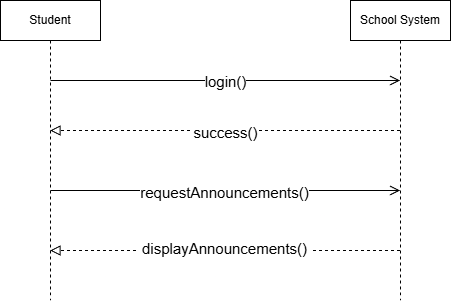

The diagram above was exported from draw.io. Its source (the exported page's mxGraphModel, read from the mxfile embedded in the PNG):
<mxGraphModel dx="1042" dy="542" grid="1" gridSize="10" guides="1" tooltips="1" connect="1" arrows="1" fold="1" page="1" pageScale="1" pageWidth="850" pageHeight="1100" math="0" shadow="0">
  <root>
    <mxCell id="0" />
    <mxCell id="1" parent="0" />
    <mxCell id="GEPSyiVXlj_hn1QWBiFS-1" parent="1" style="shape=umlLifeline;perimeter=lifelinePerimeter;whiteSpace=wrap;html=1;container=1;dropTarget=0;collapsible=0;recursiveResize=0;outlineConnect=0;portConstraint=eastwest;newEdgeStyle={&quot;edgeStyle&quot;:&quot;elbowEdgeStyle&quot;,&quot;elbow&quot;:&quot;vertical&quot;,&quot;curved&quot;:0,&quot;rounded&quot;:0};" value="Student" vertex="1">
      <mxGeometry height="300" width="100" x="190" y="120" as="geometry" />
    </mxCell>
    <mxCell id="GEPSyiVXlj_hn1QWBiFS-2" parent="1" style="shape=umlLifeline;perimeter=lifelinePerimeter;whiteSpace=wrap;html=1;container=1;dropTarget=0;collapsible=0;recursiveResize=0;outlineConnect=0;portConstraint=eastwest;newEdgeStyle={&quot;edgeStyle&quot;:&quot;elbowEdgeStyle&quot;,&quot;elbow&quot;:&quot;vertical&quot;,&quot;curved&quot;:0,&quot;rounded&quot;:0};" value="School System" vertex="1">
      <mxGeometry height="300" width="100" x="540" y="120" as="geometry" />
    </mxCell>
    <mxCell id="GEPSyiVXlj_hn1QWBiFS-3" edge="1" parent="1" style="endArrow=open;startArrow=none;endFill=0;startFill=0;endSize=8;html=1;verticalAlign=bottom;labelBackgroundColor=none;strokeWidth=1;rounded=0;" target="GEPSyiVXlj_hn1QWBiFS-2" value="">
      <mxGeometry relative="1" width="160" as="geometry">
        <mxPoint x="240" y="200" as="sourcePoint" />
        <mxPoint x="400" y="200" as="targetPoint" />
      </mxGeometry>
    </mxCell>
    <mxCell id="GEPSyiVXlj_hn1QWBiFS-4" connectable="0" parent="GEPSyiVXlj_hn1QWBiFS-3" style="edgeLabel;html=1;align=center;verticalAlign=middle;resizable=0;points=[];" value="&lt;p dir=&quot;auto&quot; style=&quot;white-space: pre-wrap;&quot;&gt;&lt;font style=&quot;font-size: 15px;&quot;&gt;login()&lt;/font&gt;&lt;/p&gt;" vertex="1">
      <mxGeometry relative="1" x="-0.002" as="geometry">
        <mxPoint as="offset" />
      </mxGeometry>
    </mxCell>
    <mxCell id="GEPSyiVXlj_hn1QWBiFS-5" edge="1" parent="1" style="endArrow=block;startArrow=none;endFill=0;startFill=0;endSize=8;html=1;verticalAlign=bottom;dashed=1;labelBackgroundColor=none;rounded=0;" value="">
      <mxGeometry relative="1" width="160" as="geometry">
        <mxPoint x="589.5" y="250" as="sourcePoint" />
        <mxPoint x="239.5" y="250" as="targetPoint" />
      </mxGeometry>
    </mxCell>
    <mxCell id="GEPSyiVXlj_hn1QWBiFS-6" connectable="0" parent="GEPSyiVXlj_hn1QWBiFS-5" style="edgeLabel;html=1;align=center;verticalAlign=middle;resizable=0;points=[];" value="&lt;p dir=&quot;auto&quot; style=&quot;white-space: pre-wrap;&quot;&gt;&lt;font style=&quot;font-size: 15px;&quot;&gt;success()&lt;/font&gt;&lt;/p&gt;" vertex="1">
      <mxGeometry relative="1" x="0.0006" y="1" as="geometry">
        <mxPoint as="offset" />
      </mxGeometry>
    </mxCell>
    <mxCell id="GEPSyiVXlj_hn1QWBiFS-7" edge="1" parent="1" style="endArrow=open;startArrow=none;endFill=0;startFill=0;endSize=8;html=1;verticalAlign=bottom;labelBackgroundColor=none;strokeWidth=1;rounded=0;" target="GEPSyiVXlj_hn1QWBiFS-2" value="">
      <mxGeometry relative="1" width="160" as="geometry">
        <mxPoint x="240" y="310" as="sourcePoint" />
        <mxPoint x="400" y="310" as="targetPoint" />
      </mxGeometry>
    </mxCell>
    <mxCell id="GEPSyiVXlj_hn1QWBiFS-8" connectable="0" parent="GEPSyiVXlj_hn1QWBiFS-7" style="edgeLabel;html=1;align=center;verticalAlign=middle;resizable=0;points=[];" value="&lt;p dir=&quot;auto&quot; style=&quot;white-space: pre-wrap;&quot;&gt;&lt;font style=&quot;font-size: 15px;&quot;&gt;requestAnnouncements()&lt;/font&gt;&lt;/p&gt;" vertex="1">
      <mxGeometry relative="1" x="-0.0077" y="-1" as="geometry">
        <mxPoint as="offset" />
      </mxGeometry>
    </mxCell>
    <mxCell id="GEPSyiVXlj_hn1QWBiFS-9" edge="1" parent="1" style="endArrow=block;startArrow=none;endFill=0;startFill=0;endSize=8;html=1;verticalAlign=bottom;dashed=1;labelBackgroundColor=none;rounded=0;" value="">
      <mxGeometry relative="1" width="160" as="geometry">
        <mxPoint x="589.5" y="370" as="sourcePoint" />
        <mxPoint x="239.5" y="370" as="targetPoint" />
      </mxGeometry>
    </mxCell>
    <mxCell id="GEPSyiVXlj_hn1QWBiFS-10" connectable="0" parent="GEPSyiVXlj_hn1QWBiFS-9" style="edgeLabel;html=1;align=center;verticalAlign=middle;resizable=0;points=[];" value="&lt;div&gt;&lt;div dir=&quot;auto&quot;&gt;&lt;table dir=&quot;auto&quot;&gt;&lt;tbody&gt;&lt;tr&gt;&lt;td data-col-size=&quot;lg&quot; style=&quot;white-space: pre-wrap;&quot;&gt;&lt;font style=&quot;font-size: 15px;&quot;&gt;displayAnnouncements()&lt;/font&gt;&lt;/td&gt;&lt;/tr&gt;&lt;/tbody&gt;&lt;/table&gt;&lt;div style=&quot;height: 100%; width: 1px; right: 0px; flex-shrink: 0;&quot;&gt;&lt;/div&gt;&lt;/div&gt;&lt;/div&gt;&lt;br/&gt;&lt;p dir=&quot;auto&quot; style=&quot;white-space: pre-wrap;&quot;&gt;&lt;/p&gt;" vertex="1">
      <mxGeometry relative="1" x="0.0063" y="1" as="geometry">
        <mxPoint y="9" as="offset" />
      </mxGeometry>
    </mxCell>
  </root>
</mxGraphModel>